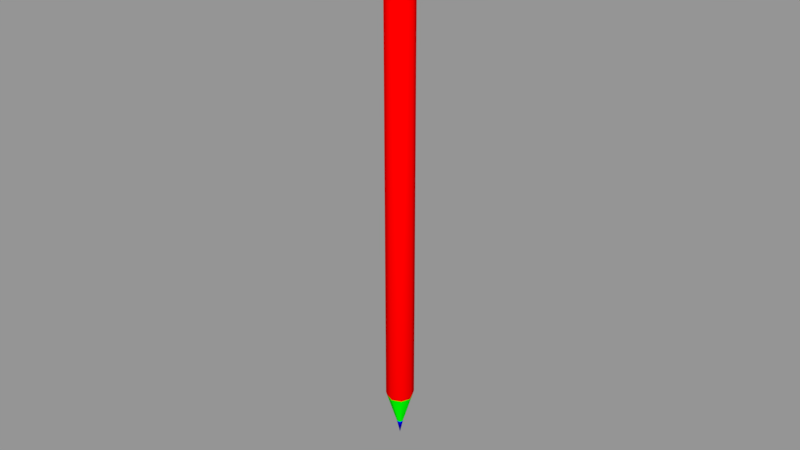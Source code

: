 # Source: L_piz.blend  (saved by Blender 4.4.30; exported with 4.5.12 LTS)
import bpy
from mathutils import Matrix  # noqa: F401  (used for matrix-valued properties, if any)

bpy.ops.wm.read_factory_settings(use_empty=True)
scene = bpy.context.scene
scene.name = 'Scene'

# ---- materials (node trees are filled in below, after node groups)
mat_l_piz = bpy.data.materials.new('Lápiz')
mat_l_piz.alpha_threshold = 0.0
mat_l_piz.use_transparent_shadow = False
mat_l_piz.diffuse_color = (1.0, 0.0, 0.0, 1.0)
mat_l_piz.roughness = 0.5
mat_madera = bpy.data.materials.new('Madera')
mat_madera.alpha_threshold = 0.0
mat_madera.use_transparent_shadow = False
mat_madera.diffuse_color = (0.0, 1.0, 0.0, 1.0)
mat_madera.roughness = 0.5
mat_carb_n = bpy.data.materials.new('Carbón')
mat_carb_n.alpha_threshold = 0.0
mat_carb_n.use_transparent_shadow = False
mat_carb_n.diffuse_color = (0.0, 0.0, 1.0, 1.0)
mat_carb_n.roughness = 0.5

# ---- material node trees

# ---- meshes
me_l_piz = bpy.data.meshes.new('Lápiz')
me_l_piz.from_pydata([(0.003145, -0.003145, 0.01585), (0.003145, 0.003145, 0.01585), (-0.003145, -0.003145, 0.01585), (-0.003145, 0.003145, 0.01585), (0.002968, -0.002968, 0.1495), (0.002968, 0.002968, 0.1495), (-0.002968, -0.002968, 0.1495), (-0.002968, 0.002968, 0.1495), (0.0, 0.004448, 0.01585), (0.0, -0.004448, 0.01585), (0.0, 0.004197, 0.1495), (0.0, -0.004197, 0.1495), (-0.004448, -6.38e-10, 0.01585), (-0.004197, -3.631e-09, 0.1495), (0.004448, -6.38e-10, 0.01585), (0.004197, -3.631e-09, 0.1495), (-0.004091, -6.597e-10, 0.01465), (0.004091, -6.597e-10, 0.01465), (0.0, -0.004091, 0.01465), (0.0, 0.004091, 0.01465), (-0.002893, 0.002893, 0.01465), (-0.002893, -0.002893, 0.01465), (0.002893, 0.002893, 0.01465), (0.002893, -0.002893, 0.01465), (-0.001048, -8.064e-10, 0.004636), (0.001048, -8.064e-10, 0.004636), (0.0, -0.001048, 0.004636), (0.0, 0.001048, 0.004636), (-0.0007413, 0.0007413, 0.004636), (-0.0007413, -0.0007413, 0.004636), (0.0, -8.284e-10, 0.0), (0.0007413, 0.0007413, 0.004636), (0.0007413, -0.0007413, 0.004636), (0.0007632, -0.0007632, 0.1498), (0.0007632, 0.0007359, 0.1498), (-0.0007632, -0.0007632, 0.1498), (-0.0007632, 0.0007359, 0.1498), (0.0, 0.001045, 0.1498), (0.0, -0.001072, 0.1498), (-0.001074, -1.367e-05, 0.1498), (0.001074, -1.367e-05, 0.1498), (0.004448, -3.544e-09, 0.1467), (-0.004448, -3.544e-09, 0.1467), (0.003145, 0.003145, 0.1467), (0.003145, -0.003145, 0.1467), (0.0, -0.004448, 0.1467), (0.0, 0.004448, 0.1467), (-0.003145, 0.003145, 0.1467), (-0.003145, -0.003145, 0.1467), (0.004165, -3.487e-09, 0.1461), (0.0, -0.004165, 0.1461), (-0.004165, -3.487e-09, 0.1461), (0.002945, 0.002945, 0.1461), (0.002945, -0.002945, 0.1461), (0.0, 0.004165, 0.1461), (0.004448, -3.481e-09, 0.1455), (-0.002945, 0.002945, 0.1461), (-0.002945, -0.002945, 0.1461), (0.0, -0.004448, 0.1455), (-0.004448, -3.481e-09, 0.1455), (0.003145, 0.003145, 0.1455), (0.003145, -0.003145, 0.1455), (0.00402, -1.402e-06, 0.1496), (0.0, 0.004448, 0.1455), (-0.003145, 0.003145, 0.1455), (-0.003145, -0.003145, 0.1455), (0.002843, 0.00284, 0.1496), (0.002843, -0.002843, 0.1496), (0.0, -1.367e-05, 0.1497), (-0.00402, -1.402e-06, 0.1496), (0.0, 0.004018, 0.1496), (0.0, -0.00402, 0.1496), (-0.002843, 0.00284, 0.1496), (-0.002843, -0.002843, 0.1496)], [], [(54, 56, 47, 46), (48, 6, 13, 42), (72, 69, 39, 36), (24, 30, 29), (55, 60, 52, 49), (45, 11, 6, 48), (44, 45, 50, 53), (58, 9, 0, 61), (63, 60, 1, 8), (2, 21, 18, 9), (66, 34, 40, 62), (3, 8, 19, 20), (1, 22, 19, 8), (63, 54, 52, 60), (3, 20, 16, 12), (68, 35, 38), (16, 20, 28, 24), (68, 39, 35), (34, 37, 68), (18, 21, 29, 26), (21, 16, 24, 29), (20, 19, 27, 28), (72, 36, 37, 70), (66, 70, 37, 34), (22, 31, 27, 19), (15, 62, 67, 4), (0, 9, 18, 23), (43, 46, 10, 5), (61, 0, 14, 55), (1, 14, 17, 22), (0, 23, 17, 14), (55, 14, 1, 60), (67, 33, 38, 71), (29, 30, 26), (30, 28, 27), (28, 30, 24), (67, 62, 40, 33), (18, 26, 32, 23), (68, 38, 33), (4, 67, 71, 11), (68, 33, 40), (54, 46, 43, 52), (44, 41, 15, 4), (73, 71, 38, 35), (58, 61, 53, 50), (73, 35, 39, 69), (7, 13, 69, 72), (42, 13, 7, 47), (5, 66, 62, 15), (39, 68, 36), (41, 44, 53, 49), (36, 68, 37), (63, 64, 56, 54), (47, 56, 51, 42), (42, 51, 57, 48), (58, 65, 2, 9), (23, 32, 25, 17), (65, 57, 51, 59), (63, 8, 3, 64), (59, 51, 56, 64), (48, 57, 50, 45), (2, 12, 16, 21), (59, 64, 3, 12), (65, 59, 12, 2), (43, 41, 49, 52), (58, 50, 57, 65), (61, 55, 49, 53), (45, 44, 4, 11), (31, 25, 30), (17, 25, 31, 22), (32, 26, 30), (25, 32, 30), (30, 27, 31), (6, 11, 71, 73), (10, 7, 72, 70), (41, 43, 5, 15), (13, 6, 73, 69), (10, 70, 66, 5), (40, 34, 68), (47, 7, 10, 46)])
me_l_piz.polygons.foreach_set('use_smooth', [True] * 80)
me_l_piz.polygons.foreach_set('material_index', [0, 1, 1, 2, 0, 1, 0, 0, 0, 0, 1, 0, 0, 0, 0, 2, 1, 2, 2, 1, 1, 1, 1, 1, 1, 1, 0, 1, 0, 0, 0, 0, 1, 2, 2, 2, 1, 1, 2, 1, 2, 0, 1, 1, 0, 1, 1, 1, 1, 2, 0, 2, 0, 0, 0, 0, 1, 0, 0, 0, 0, 0, 0, 0, 0, 0, 0, 1, 2, 1, 2, 2, 2, 1, 1, 1, 1, 1, 2, 1])
_uv = me_l_piz.uv_layers.new(name='UVMap')
_uv.uv.foreach_set('vector', [0.008005, 0.9878, 0.03252, 0.9878, 0.03251, 0.9929, 0.007148, 0.9927, 0.2948, 0.04591, 0.2753, 0.05475, 0.2636, 0.0377, 0.2766, 0.02083, 0.2455, 0.03031, 0.2627, 0.03909, 0.2501, 0.05644, 0.2429, 0.05129, 0.2537, 0.3057, 0.2237, 0.3244, 0.2502, 0.3009, 0.1588, 0.9827, 0.1841, 0.9827, 0.1841, 0.9877, 0.1588, 0.9877, 0.3008, 0.07594, 0.279, 0.07595, 0.2753, 0.05475, 0.2948, 0.04591, 0.1336, 0.9928, 0.1083, 0.9927, 0.1083, 0.9877, 0.1336, 0.9877, 0.1083, 0.9827, 0.1083, 0.01721, 0.1335, 0.01722, 0.1335, 0.9827, 0.2094, 0.9827, 0.1841, 0.9827, 0.184, 0.01713, 0.2094, 0.01677, 0.08301, 0.01725, 0.083, 0.007652, 0.1083, 0.007593, 0.1083, 0.01721, 0.2455, 0.1215, 0.2429, 0.1005, 0.2501, 0.09539, 0.2626, 0.1127, 0.03252, 0.0172, 0.007144, 0.01683, 0.008419, 0.007209, 0.03268, 0.007754, 0.184, 0.01713, 0.1839, 0.007685, 0.2081, 0.007144, 0.2094, 0.01677, 0.2094, 0.9827, 0.2085, 0.9876, 0.1841, 0.9877, 0.1841, 0.9827, 0.03252, 0.0172, 0.03268, 0.007754, 0.05775, 0.007656, 0.05775, 0.01724, 0.2798, 0.2964, 0.2725, 0.2996, 0.2725, 0.2935, 0.2697, 0.2691, 0.247, 0.2745, 0.2376, 0.1972, 0.2434, 0.1958, 0.2798, 0.2964, 0.2768, 0.3038, 0.2725, 0.2996, 0.2871, 0.2932, 0.2871, 0.2994, 0.2798, 0.2964, 0.3087, 0.2442, 0.2906, 0.2589, 0.2488, 0.1932, 0.2534, 0.1894, 0.2906, 0.2589, 0.2697, 0.2691, 0.2434, 0.1958, 0.2488, 0.1932, 0.247, 0.2745, 0.2237, 0.2747, 0.2316, 0.1972, 0.2376, 0.1972, 0.2455, 0.03031, 0.2429, 0.05129, 0.2366, 0.05244, 0.2242, 0.03295, 0.2455, 0.1215, 0.2242, 0.1188, 0.2366, 0.09939, 0.2429, 0.1005, 0.3384, 0.1822, 0.261, 0.1735, 0.261, 0.1676, 0.3384, 0.1589, 0.2634, 0.1141, 0.2626, 0.1127, 0.2741, 0.09641, 0.2753, 0.09717, 0.1335, 0.01722, 0.1083, 0.01721, 0.1083, 0.007593, 0.1335, 0.007614, 0.2514, 0.1417, 0.2254, 0.1446, 0.2237, 0.1226, 0.2459, 0.1223, 0.1335, 0.9827, 0.1335, 0.01722, 0.1588, 0.01717, 0.1588, 0.9827, 0.184, 0.01713, 0.1588, 0.01717, 0.1588, 0.007572, 0.1839, 0.007685, 0.1335, 0.01722, 0.1335, 0.007614, 0.1588, 0.007572, 0.1588, 0.01717, 0.1588, 0.9827, 0.1588, 0.01717, 0.184, 0.01713, 0.1841, 0.9827, 0.2741, 0.09641, 0.2548, 0.08649, 0.2559, 0.07593, 0.2774, 0.07595, 0.2502, 0.3009, 0.2237, 0.3244, 0.2458, 0.2968, 0.2237, 0.3244, 0.2564, 0.311, 0.2582, 0.3167, 0.2564, 0.311, 0.2237, 0.3244, 0.2537, 0.3057, 0.2741, 0.09641, 0.2626, 0.1127, 0.2501, 0.09539, 0.2548, 0.08649, 0.3087, 0.2442, 0.2534, 0.1894, 0.2571, 0.1847, 0.3232, 0.226, 0.2798, 0.2964, 0.2725, 0.2935, 0.2768, 0.2891, 0.2753, 0.09717, 0.2741, 0.09641, 0.2774, 0.07595, 0.279, 0.07595, 0.2798, 0.2964, 0.2768, 0.2891, 0.2828, 0.289, 0.2085, 0.9876, 0.2094, 0.9924, 0.1841, 0.9927, 0.1841, 0.9877, 0.2948, 0.106, 0.2765, 0.1309, 0.2634, 0.1141, 0.2753, 0.09717, 0.2741, 0.0555, 0.2774, 0.07595, 0.2559, 0.07593, 0.2548, 0.06536, 0.1083, 0.9827, 0.1335, 0.9827, 0.1336, 0.9877, 0.1083, 0.9877, 0.2741, 0.0555, 0.2548, 0.06536, 0.2501, 0.05644, 0.2627, 0.03909, 0.2459, 0.02947, 0.2636, 0.0377, 0.2627, 0.03909, 0.2455, 0.03031, 0.2766, 0.02083, 0.2636, 0.0377, 0.2459, 0.02947, 0.2514, 0.01006, 0.2459, 0.1223, 0.2455, 0.1215, 0.2626, 0.1127, 0.2634, 0.1141, 0.2768, 0.3038, 0.2798, 0.2964, 0.2829, 0.3038, 0.1588, 0.9927, 0.1336, 0.9928, 0.1336, 0.9877, 0.1588, 0.9877, 0.2829, 0.3038, 0.2798, 0.2964, 0.2871, 0.2994, 0.007144, 0.9829, 0.03248, 0.9828, 0.03252, 0.9878, 0.008005, 0.9878, 0.03251, 0.9929, 0.03252, 0.9878, 0.05775, 0.9878, 0.05775, 0.9928, 0.05775, 0.9928, 0.05775, 0.9878, 0.08301, 0.9878, 0.08301, 0.9928, 0.1083, 0.9827, 0.08302, 0.9828, 0.08301, 0.01725, 0.1083, 0.01721, 0.3232, 0.226, 0.2571, 0.1847, 0.2597, 0.1794, 0.3332, 0.2049, 0.08302, 0.9828, 0.08301, 0.9878, 0.05775, 0.9878, 0.05775, 0.9828, 0.007144, 0.9829, 0.007144, 0.01683, 0.03252, 0.0172, 0.03248, 0.9828, 0.05775, 0.9828, 0.05775, 0.9878, 0.03252, 0.9878, 0.03248, 0.9828, 0.08301, 0.9928, 0.08301, 0.9878, 0.1083, 0.9877, 0.1083, 0.9927, 0.08301, 0.01725, 0.05775, 0.01724, 0.05775, 0.007656, 0.083, 0.007652, 0.05775, 0.9828, 0.03248, 0.9828, 0.03252, 0.0172, 0.05775, 0.01724, 0.08302, 0.9828, 0.05775, 0.9828, 0.05775, 0.01724, 0.08301, 0.01725, 0.1841, 0.9927, 0.1588, 0.9927, 0.1588, 0.9877, 0.1841, 0.9877, 0.1083, 0.9827, 0.1083, 0.9877, 0.08301, 0.9878, 0.08302, 0.9828, 0.1335, 0.9827, 0.1588, 0.9827, 0.1588, 0.9877, 0.1336, 0.9877, 0.3008, 0.07594, 0.2948, 0.106, 0.2753, 0.09717, 0.279, 0.07595, 0.2296, 0.2895, 0.2354, 0.291, 0.2237, 0.3244, 0.3332, 0.2049, 0.2597, 0.1794, 0.261, 0.1735, 0.3384, 0.1822, 0.2409, 0.2935, 0.2458, 0.2968, 0.2237, 0.3244, 0.2354, 0.291, 0.2409, 0.2935, 0.2237, 0.3244, 0.2237, 0.3244, 0.2237, 0.289, 0.2296, 0.2895, 0.2753, 0.05475, 0.279, 0.07595, 0.2774, 0.07595, 0.2741, 0.0555, 0.2237, 0.02916, 0.2459, 0.02947, 0.2455, 0.03031, 0.2242, 0.03295, 0.2765, 0.1309, 0.2514, 0.1417, 0.2459, 0.1223, 0.2634, 0.1141, 0.2636, 0.0377, 0.2753, 0.05475, 0.2741, 0.0555, 0.2627, 0.03909, 0.2237, 0.1226, 0.2242, 0.1188, 0.2455, 0.1215, 0.2459, 0.1223, 0.2828, 0.289, 0.2871, 0.2932, 0.2798, 0.2964, 0.2514, 0.01006, 0.2459, 0.02947, 0.2237, 0.02916, 0.2254, 0.007144])
me_l_piz.materials.append(mat_l_piz)
me_l_piz.materials.append(mat_madera)
me_l_piz.materials.append(mat_carb_n)
me_l_piz.use_remesh_preserve_volume = False
me_l_piz.use_remesh_preserve_attributes = False
me_l_piz.use_mirror_x = True
me_l_piz.update()

# ---- objects
ob_l_piz = bpy.data.objects.new('Lápiz', me_l_piz)

# ---- transforms, parenting, visibility, modifiers, constraints
ob_l_piz.location = (0.0, 0.0, 0.0)
ob_l_piz.lock_rotations_4d = False
ob_l_piz.empty_display_type = 'ARROWS'
ob_l_piz.lineart.crease_threshold = 0.0
ob_l_piz.use_mesh_mirror_x = True

# ---- collection membership
scene.collection.objects.link(ob_l_piz)

# ---- scene / render settings (as saved in the file)
scene.frame_start = 1; scene.frame_end = 250; scene.frame_set(1)
scene.render.engine = 'BLENDER_EEVEE_NEXT'
scene.render.resolution_percentage = 50
scene.render.dither_intensity = 0.0
scene.cycles.use_denoising = False
scene.cycles.samples = 128
scene.cycles.sampling_pattern = 'TABULATED_SOBOL'
scene.cycles.use_adaptive_sampling = False
scene.cycles.use_light_tree = False
scene.cycles.blur_glossy = 0.0
scene.cycles.sample_clamp_indirect = 0.0
scene.view_settings.view_transform = 'Standard'
bpy.context.view_layer.update()

# ---- added for rendering (the .blend has no active camera and no usable light): camera, sun + grey world if the file has none
cam_auto = bpy.data.cameras.new('AutoCamera')
cam_auto.lens = 50.0
cam_auto.sensor_width = 36.0
cam_auto.clip_end = 1000.0
ob_auto_camera = bpy.data.objects.new('AutoCamera', cam_auto)
scene.collection.objects.link(ob_auto_camera)
ob_auto_camera.location = (0.185045, -0.222054, 0.222917)
ob_auto_camera.rotation_euler = (1.09748, -7.21219e-08, 0.694738)
scene.camera = ob_auto_camera
light_auto_sun = bpy.data.lights.new('AutoSun', 'SUN')
light_auto_sun.energy = 3.0
light_auto_sun.angle = 0.0523599
ob_auto_sun = bpy.data.objects.new('AutoSun', light_auto_sun)
scene.collection.objects.link(ob_auto_sun)
ob_auto_sun.rotation_euler = (0.872665, 0.174533, 0.523599)
if scene.world is None:
    world_auto = bpy.data.worlds.new('AutoWorld')
    world_auto.color = (0.3, 0.3, 0.3)
    scene.world = world_auto
bpy.context.view_layer.update()
